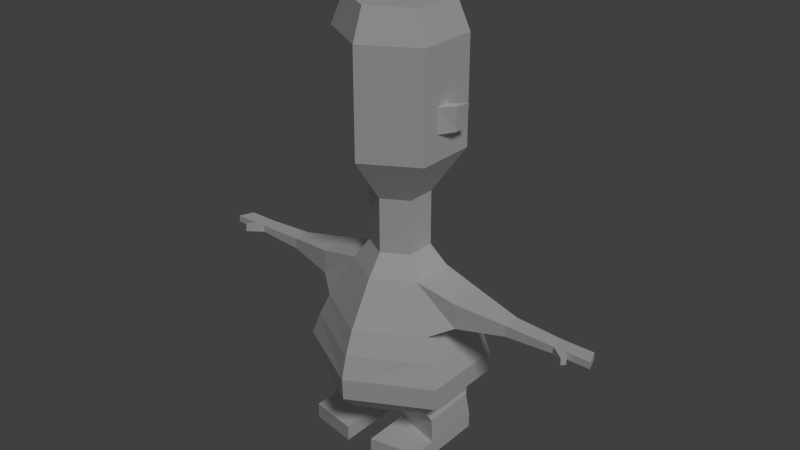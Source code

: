 # Source: ancientIdolBlend.blend  (saved by Blender 2.78.0; exported with 4.5.12 LTS)
import bpy
from mathutils import Matrix  # noqa: F401  (used for matrix-valued properties, if any)

bpy.ops.wm.read_factory_settings(use_empty=True)
scene = bpy.context.scene
scene.name = 'Scene'

# ---- collections
col_collection_1 = bpy.data.collections.new('Collection 1'); scene.collection.children.link(col_collection_1)

# ---- materials (node trees are filled in below, after node groups)
mat_material = bpy.data.materials.new('Material')
mat_material.alpha_threshold = 0.0
mat_material.use_transparent_shadow = False
mat_material.roughness = 0.5

# ---- material node trees

# ---- world
world_world = bpy.data.worlds.new('World'); scene.world = world_world
world_world.color = (0.05088, 0.05088, 0.05088)
world_world.use_sun_shadow = False
world_world.sun_shadow_jitter_overblur = 0.0
world_world.cycles.sampling_method = 'NONE'
world_world.cycles.sample_map_resolution = 256

# ---- lights
light_point = bpy.data.lights.new('Point', 'SUN')
light_point.transmission_factor = 0.0
light_point.angle = 0.1993
light_point.energy = 1.0
light_point.shadow_buffer_clip_start = 0.5
light_point.shadow_soft_size = 0.1
light_point.shadow_cascade_max_distance = 1000.0

# ---- meshes
me_cylinder = bpy.data.meshes.new('Cylinder')
me_cylinder.from_pydata([(2.049, 1.183, 11.79), (2.049, 1.183, 15.94), (2.049, -1.183, 11.79), (2.049, -1.183, 15.94), (0.9832, 0.5677, 10.03), (0.9832, -0.5677, 10.03), (0.9832, 0.5677, 7.887), (0.9832, -0.5677, 7.887), (1.652, 0.9539, 17.13), (1.652, -0.9539, 17.13), (3.05, 1.651, 3.503), (3.05, -1.651, 3.503), (3.017, 1.632, 2.621), (3.017, -1.632, 2.621), (1.503, -0.8676, 7.073), (2.355, -1.36, 5.332), (2.355, 1.36, 5.332), (1.503, 0.8676, 7.073), (2.735, -1.535, 4.418), (2.735, 1.535, 4.418), (0.3547, 0.634, 1.274), (0.3547, -0.634, 1.274), (2.275, 1.313, 1.948), (2.275, -1.313, 1.948), (0.5357, 0.5192, 1.039), (0.5357, -0.5192, 1.039), (2.432, 1.075, 1.551), (2.432, -1.075, 1.551), (0.5779, 0.8531, 0.5778), (0.5779, -0.5192, 0.5778), (2.474, 1.263, 0.5778), (2.474, -1.075, 0.5778), (0.5779, 0.8531, -0.04807), (0.5779, -0.5192, -0.04807), (2.474, 1.263, -0.04807), (2.474, -1.075, -0.04807), (0.5779, -2.419, 0.5778), (2.474, -2.075, 0.5778), (0.5779, -2.419, -0.04807), (2.474, -2.075, -0.04807), (3.154, -0.7085, 6.682), (3.154, -0.7485, 5.723), (3.154, 0.7485, 5.723), (3.154, 0.7085, 6.682), (6.958, -0.2923, 6.337), (6.958, -0.3088, 6.072), (6.958, 0.3088, 6.072), (6.958, 0.2923, 6.337), (7.417, -0.2923, 6.337), (7.417, -0.3088, 6.072), (7.417, 0.3088, 6.072), (7.417, 0.2923, 6.337), (7.521, -0.7393, 6.35), (7.534, -0.7497, 6.085), (7.648, -0.5839, 6.35), (7.66, -0.5943, 6.085), (8.399, -0.2923, 6.337), (8.399, -0.3088, 6.072), (8.184, 0.3088, 6.072), (8.184, 0.2923, 6.337), (2.049, 0.02403, 12.78), (2.049, -0.5303, 12.78), (2.049, -0.5303, 13.75), (2.049, 0.02403, 13.75), (2.42, 0.5779, 12.79), (2.396, 0.0715, 12.79), (2.456, 0.00339, 13.74), (2.573, 0.5098, 13.74), (5.056, 0.3689, 5.99), (5.056, -0.3689, 5.99), (5.056, 0.3492, 6.417), (5.056, -0.3492, 6.417), (-2.049, 1.183, 11.79), (-2.049, 1.183, 15.94), (-2.049, -1.183, 11.79), (-2.049, -1.183, 15.94), (0.0, -2.366, 11.79), (0.0, -2.366, 15.94), (0.0, 2.366, 11.79), (0.0, 2.366, 15.94), (-0.9832, 0.5677, 10.03), (-0.9832, -0.5677, 10.03), (0.0, -1.135, 10.03), (0.0, 1.135, 10.03), (-0.9832, 0.5677, 7.887), (-0.9832, -0.5677, 7.887), (0.0, -1.135, 7.887), (0.0, 1.135, 7.887), (-1.652, 0.9539, 17.13), (-1.652, -0.9539, 17.13), (0.0, -1.908, 17.13), (0.0, 1.908, 17.13), (-3.05, 1.651, 3.503), (-3.05, -1.651, 3.503), (0.0, -3.302, 3.503), (0.0, 3.302, 3.503), (-3.017, 1.632, 2.621), (-3.017, -1.632, 2.621), (0.0, -3.265, 2.621), (0.0, 3.265, 2.621), (0.0, 1.735, 7.073), (0.0, 2.72, 5.332), (0.0, -2.72, 5.332), (0.0, -1.735, 7.073), (-1.503, -0.8676, 7.073), (-2.355, -1.36, 5.332), (-2.355, 1.36, 5.332), (-1.503, 0.8676, 7.073), (0.0, 3.069, 4.418), (-2.735, -1.535, 4.418), (0.0, -3.069, 4.418), (-2.735, 1.535, 4.418), (-0.3547, 0.634, 1.274), (-0.3547, -0.634, 1.274), (0.0, -0.4095, 1.274), (0.0, 0.4095, 1.274), (-2.275, 1.313, 1.948), (0.0, 2.627, 1.948), (0.0, -2.627, 1.948), (-2.275, -1.313, 1.948), (-0.5357, 0.5192, 1.039), (-0.5357, -0.5192, 1.039), (-2.432, 1.075, 1.551), (-2.432, -1.075, 1.551), (-0.5779, 0.8531, 0.5778), (-0.5779, -0.5192, 0.5778), (-2.474, 1.263, 0.5778), (-2.474, -1.075, 0.5778), (-0.5779, 0.8531, -0.04807), (-0.5779, -0.5192, -0.04807), (-2.474, 1.263, -0.04807), (-2.474, -1.075, -0.04807), (-0.5779, -2.419, 0.5778), (-2.474, -2.075, 0.5778), (-0.5779, -2.419, -0.04807), (-2.474, -2.075, -0.04807), (-3.154, -0.7085, 6.682), (-3.154, -0.7485, 5.723), (-3.154, 0.7485, 5.723), (-3.154, 0.7085, 6.682), (-6.958, -0.2923, 6.337), (-6.958, -0.3088, 6.072), (-6.958, 0.3088, 6.072), (-6.958, 0.2923, 6.337), (-7.417, -0.2923, 6.337), (-7.417, -0.3088, 6.072), (-7.417, 0.3088, 6.072), (-7.417, 0.2923, 6.337), (-7.521, -0.7393, 6.35), (-7.534, -0.7497, 6.085), (-7.648, -0.5839, 6.35), (-7.66, -0.5943, 6.085), (-8.399, -0.2923, 6.337), (-8.399, -0.3088, 6.072), (-8.184, 0.3088, 6.072), (-8.184, 0.2923, 6.337), (-2.049, 0.02403, 12.78), (-2.049, -0.5303, 12.78), (-2.049, -0.5303, 13.75), (-2.049, 0.02403, 13.75), (-2.42, 0.5779, 12.79), (-2.396, 0.0715, 12.79), (-2.456, 0.00339, 13.74), (-2.573, 0.5098, 13.74), (-5.056, 0.3689, 5.99), (-5.056, -0.3689, 5.99), (-5.056, 0.3492, 6.417), (-5.056, -0.3492, 6.417)], [], [(0, 1, 63, 60), (2, 3, 77, 76), (77, 3, 9, 90), (78, 79, 1, 0), (4, 5, 7, 6), (78, 0, 4, 83), (2, 76, 82, 5), (0, 2, 5, 4), (83, 4, 6, 87), (5, 82, 86, 7), (3, 1, 8, 9), (1, 79, 91, 8), (19, 18, 11, 10), (108, 19, 10, 95), (18, 110, 94, 11), (117, 22, 20, 115), (10, 11, 13, 12), (95, 10, 12, 99), (11, 94, 98, 13), (7, 86, 103, 14), (14, 103, 102, 15), (87, 6, 17, 100), (100, 17, 16, 101), (6, 7, 14, 17), (15, 16, 42, 41), (15, 102, 110, 18), (101, 16, 19, 108), (16, 15, 18, 19), (23, 118, 114, 21), (21, 20, 24, 25), (12, 13, 23, 22), (13, 98, 118, 23), (99, 12, 22, 117), (8, 91, 90, 9), (20, 21, 114, 115), (27, 25, 29, 31), (22, 23, 27, 26), (20, 22, 26, 24), (23, 21, 25, 27), (29, 28, 32, 33), (25, 24, 28, 29), (26, 27, 31, 30), (24, 26, 30, 28), (34, 35, 33, 32), (30, 31, 35, 34), (28, 30, 34, 32), (35, 31, 37, 39), (37, 36, 38, 39), (33, 35, 39, 38), (31, 29, 36, 37), (29, 33, 38, 36), (69, 68, 46, 45), (16, 17, 43, 42), (14, 15, 41, 40), (17, 14, 40, 43), (47, 44, 48, 51), (68, 70, 47, 46), (70, 71, 44, 47), (71, 69, 45, 44), (49, 50, 58, 57), (44, 45, 53, 52), (45, 46, 50, 49), (46, 47, 51, 50), (52, 53, 55, 54), (45, 49, 55, 53), (48, 44, 52, 54), (49, 48, 54, 55), (59, 56, 57, 58), (50, 51, 59, 58), (51, 48, 56, 59), (48, 49, 57, 56), (60, 63, 67, 64), (2, 0, 60, 61), (3, 2, 61, 62), (1, 3, 62, 63), (64, 67, 66, 65), (61, 60, 64, 65), (62, 61, 65, 66), (63, 62, 66, 67), (40, 41, 69, 71), (43, 40, 71, 70), (42, 43, 70, 68), (41, 42, 68, 69), (72, 156, 159, 73), (74, 76, 77, 75), (77, 90, 89, 75), (78, 72, 73, 79), (80, 84, 85, 81), (78, 83, 80, 72), (74, 81, 82, 76), (72, 80, 81, 74), (83, 87, 84, 80), (81, 85, 86, 82), (75, 89, 88, 73), (73, 88, 91, 79), (111, 92, 93, 109), (108, 95, 92, 111), (109, 93, 94, 110), (117, 115, 112, 116), (92, 96, 97, 93), (95, 99, 96, 92), (93, 97, 98, 94), (85, 104, 103, 86), (104, 105, 102, 103), (87, 100, 107, 84), (100, 101, 106, 107), (84, 107, 104, 85), (105, 137, 138, 106), (105, 109, 110, 102), (101, 108, 111, 106), (106, 111, 109, 105), (119, 113, 114, 118), (113, 121, 120, 112), (96, 116, 119, 97), (97, 119, 118, 98), (99, 117, 116, 96), (88, 89, 90, 91), (112, 115, 114, 113), (123, 127, 125, 121), (116, 122, 123, 119), (112, 120, 122, 116), (119, 123, 121, 113), (125, 129, 128, 124), (121, 125, 124, 120), (122, 126, 127, 123), (120, 124, 126, 122), (130, 128, 129, 131), (126, 130, 131, 127), (124, 128, 130, 126), (131, 135, 133, 127), (133, 135, 134, 132), (129, 134, 135, 131), (127, 133, 132, 125), (125, 132, 134, 129), (165, 141, 142, 164), (106, 138, 139, 107), (104, 136, 137, 105), (107, 139, 136, 104), (143, 147, 144, 140), (164, 142, 143, 166), (166, 143, 140, 167), (167, 140, 141, 165), (145, 153, 154, 146), (140, 148, 149, 141), (141, 145, 146, 142), (142, 146, 147, 143), (148, 150, 151, 149), (141, 149, 151, 145), (144, 150, 148, 140), (145, 151, 150, 144), (155, 154, 153, 152), (146, 154, 155, 147), (147, 155, 152, 144), (144, 152, 153, 145), (156, 160, 163, 159), (74, 157, 156, 72), (75, 158, 157, 74), (73, 159, 158, 75), (160, 161, 162, 163), (157, 161, 160, 156), (158, 162, 161, 157), (159, 163, 162, 158), (136, 167, 165, 137), (139, 166, 167, 136), (138, 164, 166, 139), (137, 165, 164, 138)])
_uv = me_cylinder.uv_layers.new(name='UVMap')
_uv.uv.foreach_set('vector', [0.8483, 0.228, 0.844, 0.2612, 0.8362, 0.2426, 0.8369, 0.2358, 0.4528, 0.5957, 0.4528, 0.8178, 0.3273, 0.8178, 0.3273, 0.5957, 0.1822, 0.8635, 0.2742, 0.8635, 0.2564, 0.9101, 0.1822, 0.9101, 0.8786, 0.2259, 0.8713, 0.2748, 0.844, 0.2612, 0.8483, 0.228, 0.36, 0.5669, 0.2913, 0.5669, 0.2913, 0.458, 0.36, 0.458, 0.2905, 0.8823, 0.2905, 0.881, 0.347, 0.881, 0.347, 0.8823, 0.2905, 0.8797, 0.2905, 0.8785, 0.347, 0.8785, 0.347, 0.8797, 0.2905, 0.881, 0.2905, 0.8797, 0.347, 0.8797, 0.347, 0.881, 0.3263, 0.5673, 0.3761, 0.5673, 0.3761, 0.4578, 0.3263, 0.4578, 0.3761, 0.5673, 0.3263, 0.5673, 0.3263, 0.4578, 0.3761, 0.4578, 0.1819, 0.8642, 0.2738, 0.8642, 0.2564, 0.9101, 0.1819, 0.9101, 0.2742, 0.8635, 0.1822, 0.8635, 0.1822, 0.9101, 0.2564, 0.9101, 0.8532, 0.1314, 0.83, 0.1296, 0.8316, 0.1232, 0.8529, 0.1252, 0.8845, 0.1319, 0.8532, 0.1314, 0.8529, 0.1252, 0.8857, 0.1221, 0.83, 0.1296, 0.7967, 0.1251, 0.7979, 0.1146, 0.8316, 0.1232, 0.877, 0.1056, 0.8528, 0.1134, 0.8526, 0.09795, 0.8515, 0.0935, 0.8529, 0.1252, 0.8316, 0.1232, 0.8329, 0.1178, 0.8527, 0.1199, 0.8857, 0.1221, 0.8529, 0.1252, 0.8527, 0.1199, 0.8833, 0.1126, 0.4794, 0.1856, 0.3274, 0.1856, 0.3274, 0.1472, 0.4778, 0.1472, 0.8285, 0.1706, 0.8107, 0.1734, 0.8037, 0.1615, 0.8279, 0.1575, 0.4082, 0.3622, 0.326, 0.3622, 0.326, 0.279, 0.4548, 0.279, 0.8643, 0.1718, 0.8474, 0.1698, 0.85, 0.1577, 0.8708, 0.1617, 0.8708, 0.1617, 0.85, 0.1577, 0.8526, 0.1382, 0.8818, 0.1408, 0.8474, 0.1698, 0.8285, 0.1706, 0.8279, 0.1575, 0.85, 0.1577, 0.8291, 0.137, 0.8526, 0.1382, 0.8443, 0.1423, 0.8367, 0.1413, 0.4548, 0.279, 0.326, 0.279, 0.326, 0.2353, 0.4756, 0.2353, 0.8818, 0.1408, 0.8526, 0.1382, 0.8532, 0.1314, 0.8845, 0.1319, 0.8526, 0.1382, 0.8291, 0.137, 0.83, 0.1296, 0.8532, 0.1314, 0.8341, 0.1125, 0.8111, 0.09931, 0.8405, 0.09207, 0.8376, 0.09614, 0.7878, 0.52, 0.8214, 0.52, 0.8184, 0.5146, 0.7908, 0.5146, 0.8527, 0.1199, 0.8329, 0.1178, 0.8341, 0.1125, 0.8528, 0.1134, 0.4778, 0.1472, 0.3274, 0.1472, 0.3274, 0.1179, 0.4408, 0.1179, 0.8833, 0.1126, 0.8527, 0.1199, 0.8528, 0.1134, 0.877, 0.1056, 0.8456, 0.8568, 0.8595, 0.872, 0.8124, 0.8673, 0.8304, 0.8567, 0.8526, 0.09795, 0.8376, 0.09614, 0.8405, 0.09207, 0.8515, 0.0935, 0.8496, 0.5303, 0.7564, 0.5147, 0.7585, 0.5006, 0.8517, 0.5006, 0.8394, 0.5356, 0.7698, 0.5356, 0.7761, 0.5264, 0.8331, 0.5264, 0.7476, 0.5219, 0.8419, 0.5424, 0.8496, 0.5303, 0.7564, 0.5147, 0.8419, 0.5424, 0.7476, 0.5219, 0.7564, 0.5147, 0.8496, 0.5303, 0.4293, 0.8641, 0.392, 0.8641, 0.392, 0.8641, 0.4293, 0.8641, 0.7908, 0.5146, 0.8184, 0.5146, 0.8272, 0.5039, 0.7908, 0.5039, 0.8331, 0.5264, 0.7761, 0.5264, 0.7761, 0.5039, 0.8381, 0.5039, 0.7564, 0.5147, 0.8496, 0.5303, 0.8517, 0.5006, 0.7585, 0.5006, 0.3809, 0.909, 0.4444, 0.909, 0.4293, 0.8641, 0.392, 0.8641, 0.3809, 0.909, 0.4444, 0.909, 0.4444, 0.909, 0.3809, 0.909, 0.392, 0.8641, 0.3809, 0.909, 0.3809, 0.909, 0.392, 0.8641, 0.4444, 0.909, 0.4444, 0.909, 0.4715, 0.909, 0.4715, 0.909, 0.4715, 0.909, 0.4809, 0.8641, 0.4809, 0.8641, 0.4715, 0.909, 0.4293, 0.8641, 0.4444, 0.909, 0.4715, 0.909, 0.4809, 0.8641, 0.4444, 0.909, 0.4293, 0.8641, 0.4809, 0.8641, 0.4715, 0.909, 0.4293, 0.8641, 0.4293, 0.8641, 0.4809, 0.8641, 0.4809, 0.8641, 0.8514, 0.5091, 0.8514, 0.5091, 0.7477, 0.513, 0.7477, 0.513, 0.8526, 0.1382, 0.85, 0.1577, 0.8437, 0.1464, 0.8443, 0.1423, 0.8279, 0.1575, 0.8291, 0.137, 0.8367, 0.1413, 0.8366, 0.1454, 0.85, 0.1577, 0.8279, 0.1575, 0.8366, 0.1454, 0.8437, 0.1464, 0.4683, 0.893, 0.4683, 0.8697, 0.4892, 0.8697, 0.4892, 0.893, 0.8514, 0.5091, 0.8514, 0.5295, 0.7477, 0.5256, 0.7477, 0.513, 0.8514, 0.5295, 0.8514, 0.5295, 0.7477, 0.5256, 0.7477, 0.5256, 0.8514, 0.5295, 0.8514, 0.5091, 0.7477, 0.513, 0.7477, 0.5256, 0.4892, 0.869, 0.4892, 0.8936, 0.5242, 0.8936, 0.534, 0.869, 0.4683, 0.8697, 0.4683, 0.869, 0.4945, 0.8515, 0.494, 0.8519, 0.4683, 0.869, 0.4683, 0.8936, 0.4892, 0.8936, 0.4892, 0.869, 0.4683, 0.8936, 0.4683, 0.893, 0.4892, 0.893, 0.4892, 0.8936, 0.494, 0.8519, 0.4945, 0.8515, 0.5003, 0.8577, 0.4997, 0.8581, 0.4683, 0.869, 0.4892, 0.869, 0.5003, 0.8577, 0.4945, 0.8515, 0.4892, 0.8697, 0.4683, 0.8697, 0.494, 0.8519, 0.4997, 0.8581, 0.4892, 0.869, 0.4892, 0.8697, 0.4997, 0.8581, 0.5003, 0.8577, 0.5242, 0.893, 0.534, 0.8697, 0.534, 0.869, 0.5242, 0.8936, 0.4892, 0.8936, 0.4892, 0.893, 0.5242, 0.893, 0.5242, 0.8936, 0.4892, 0.893, 0.4892, 0.8697, 0.534, 0.8697, 0.5242, 0.893, 0.4892, 0.8697, 0.4892, 0.869, 0.534, 0.869, 0.534, 0.8697, 0.4308, 0.7274, 0.4306, 0.7293, 0.4302, 0.7284, 0.4303, 0.7284, 0.8241, 0.2265, 0.8483, 0.228, 0.8369, 0.2358, 0.8297, 0.2342, 0.8226, 0.2609, 0.8241, 0.2265, 0.8297, 0.2342, 0.8298, 0.2427, 0.844, 0.2612, 0.8226, 0.2609, 0.8298, 0.2427, 0.8362, 0.2426, 0.4303, 0.7284, 0.4302, 0.7284, 0.43, 0.7286, 0.4301, 0.7282, 0.4288, 0.727, 0.4308, 0.7274, 0.4303, 0.7284, 0.4301, 0.7282, 0.4288, 0.7294, 0.4288, 0.727, 0.4301, 0.7282, 0.43, 0.7286, 0.4306, 0.7293, 0.4288, 0.7294, 0.43, 0.7286, 0.4302, 0.7284, 0.7473, 0.5421, 0.7473, 0.4963, 0.8514, 0.5091, 0.8514, 0.5295, 0.7473, 0.5421, 0.7473, 0.5421, 0.8514, 0.5295, 0.8514, 0.5295, 0.7473, 0.4963, 0.7473, 0.5421, 0.8514, 0.5295, 0.8514, 0.5091, 0.7473, 0.4963, 0.7473, 0.4963, 0.8514, 0.5091, 0.8514, 0.5091, 0.8483, 0.228, 0.8369, 0.2358, 0.8362, 0.2426, 0.844, 0.2612, 0.2017, 0.5957, 0.3273, 0.5957, 0.3273, 0.8178, 0.2017, 0.8178, 0.1822, 0.8635, 0.1822, 0.9101, 0.108, 0.9101, 0.0902, 0.8635, 0.8786, 0.2259, 0.8483, 0.228, 0.844, 0.2612, 0.8713, 0.2748, 0.36, 0.5669, 0.36, 0.458, 0.2913, 0.458, 0.2913, 0.5669, 0.2905, 0.8823, 0.347, 0.8823, 0.347, 0.8836, 0.2905, 0.8836, 0.2905, 0.8772, 0.347, 0.8772, 0.347, 0.8785, 0.2905, 0.8785, 0.2905, 0.8759, 0.347, 0.8759, 0.347, 0.8772, 0.2905, 0.8772, 0.3263, 0.5673, 0.3263, 0.4578, 0.2765, 0.4578, 0.2765, 0.5673, 0.2765, 0.5673, 0.2765, 0.4578, 0.3263, 0.4578, 0.3263, 0.5673, 0.1819, 0.8642, 0.1819, 0.9101, 0.2564, 0.9101, 0.2738, 0.8642, 0.0902, 0.8635, 0.108, 0.9101, 0.1822, 0.9101, 0.1822, 0.8635, 0.8532, 0.1314, 0.8529, 0.1252, 0.8316, 0.1232, 0.83, 0.1296, 0.8845, 0.1319, 0.8857, 0.1221, 0.8529, 0.1252, 0.8532, 0.1314, 0.83, 0.1296, 0.8316, 0.1232, 0.7979, 0.1146, 0.7967, 0.1251, 0.877, 0.1056, 0.8515, 0.0935, 0.8526, 0.09795, 0.8528, 0.1134, 0.8529, 0.1252, 0.8527, 0.1199, 0.8329, 0.1178, 0.8316, 0.1232, 0.8857, 0.1221, 0.8833, 0.1126, 0.8527, 0.1199, 0.8529, 0.1252, 0.1754, 0.1856, 0.177, 0.1472, 0.3274, 0.1472, 0.3274, 0.1856, 0.8285, 0.1706, 0.8279, 0.1575, 0.8037, 0.1615, 0.8107, 0.1734, 0.2438, 0.3622, 0.1972, 0.279, 0.326, 0.279, 0.326, 0.3622, 0.8643, 0.1718, 0.8708, 0.1617, 0.85, 0.1577, 0.8474, 0.1698, 0.8708, 0.1617, 0.8818, 0.1408, 0.8526, 0.1382, 0.85, 0.1577, 0.8474, 0.1698, 0.85, 0.1577, 0.8279, 0.1575, 0.8285, 0.1706, 0.8291, 0.137, 0.8367, 0.1413, 0.8443, 0.1423, 0.8526, 0.1382, 0.1972, 0.279, 0.1764, 0.2353, 0.326, 0.2353, 0.326, 0.279, 0.8818, 0.1408, 0.8845, 0.1319, 0.8532, 0.1314, 0.8526, 0.1382, 0.8526, 0.1382, 0.8532, 0.1314, 0.83, 0.1296, 0.8291, 0.137, 0.8341, 0.1125, 0.8376, 0.09614, 0.8405, 0.09207, 0.8111, 0.09931, 0.7878, 0.52, 0.7908, 0.5146, 0.8184, 0.5146, 0.8214, 0.52, 0.8527, 0.1199, 0.8528, 0.1134, 0.8341, 0.1125, 0.8329, 0.1178, 0.177, 0.1472, 0.214, 0.1179, 0.3274, 0.1179, 0.3274, 0.1472, 0.8833, 0.1126, 0.877, 0.1056, 0.8528, 0.1134, 0.8527, 0.1199, 0.8456, 0.8568, 0.8304, 0.8567, 0.8124, 0.8673, 0.8595, 0.872, 0.8526, 0.09795, 0.8515, 0.0935, 0.8405, 0.09207, 0.8376, 0.09614, 0.8496, 0.5303, 0.8517, 0.5006, 0.7586, 0.5006, 0.7565, 0.5147, 0.8394, 0.5356, 0.8331, 0.5264, 0.7761, 0.5264, 0.7698, 0.5356, 0.7476, 0.5219, 0.7565, 0.5147, 0.8496, 0.5303, 0.8419, 0.5424, 0.8419, 0.5424, 0.8496, 0.5303, 0.7565, 0.5147, 0.7476, 0.5219, 0.4293, 0.8644, 0.4293, 0.8644, 0.392, 0.8644, 0.392, 0.8644, 0.7908, 0.5146, 0.7908, 0.5039, 0.8272, 0.5039, 0.8184, 0.5146, 0.8331, 0.5264, 0.8381, 0.5039, 0.7761, 0.5039, 0.7761, 0.5264, 0.7565, 0.5147, 0.7586, 0.5006, 0.8517, 0.5006, 0.8496, 0.5303, 0.3809, 0.9094, 0.392, 0.8644, 0.4293, 0.8644, 0.4444, 0.9094, 0.3809, 0.9094, 0.3809, 0.9094, 0.4444, 0.9094, 0.4444, 0.9094, 0.392, 0.8644, 0.392, 0.8644, 0.3809, 0.9094, 0.3809, 0.9094, 0.4444, 0.9094, 0.4715, 0.9094, 0.4715, 0.9094, 0.4444, 0.9094, 0.4715, 0.9094, 0.4715, 0.9094, 0.4809, 0.8644, 0.4809, 0.8644, 0.4293, 0.8644, 0.4809, 0.8644, 0.4715, 0.9094, 0.4444, 0.9094, 0.4444, 0.9094, 0.4715, 0.9094, 0.4809, 0.8644, 0.4293, 0.8644, 0.4293, 0.8644, 0.4809, 0.8644, 0.4809, 0.8644, 0.4293, 0.8644, 0.8534, 0.5091, 0.7497, 0.513, 0.7497, 0.513, 0.8534, 0.5091, 0.8526, 0.1382, 0.8443, 0.1423, 0.8437, 0.1464, 0.85, 0.1577, 0.8279, 0.1575, 0.8366, 0.1454, 0.8367, 0.1413, 0.8291, 0.137, 0.85, 0.1577, 0.8437, 0.1464, 0.8366, 0.1454, 0.8279, 0.1575, 0.4683, 0.893, 0.4892, 0.893, 0.4892, 0.8697, 0.4683, 0.8697, 0.8534, 0.5091, 0.7497, 0.513, 0.7497, 0.5256, 0.8534, 0.5295, 0.8534, 0.5295, 0.7497, 0.5256, 0.7497, 0.5256, 0.8534, 0.5295, 0.8534, 0.5295, 0.7497, 0.5256, 0.7497, 0.513, 0.8534, 0.5091, 0.4892, 0.869, 0.534, 0.869, 0.5242, 0.8936, 0.4892, 0.8936, 0.4683, 0.8697, 0.494, 0.8519, 0.4946, 0.8515, 0.4683, 0.869, 0.4683, 0.869, 0.4892, 0.869, 0.4892, 0.8936, 0.4683, 0.8936, 0.4683, 0.8936, 0.4892, 0.8936, 0.4892, 0.893, 0.4683, 0.893, 0.494, 0.8519, 0.4997, 0.8581, 0.5003, 0.8577, 0.4946, 0.8515, 0.4683, 0.869, 0.4946, 0.8515, 0.5003, 0.8577, 0.4892, 0.869, 0.4892, 0.8697, 0.4997, 0.8581, 0.494, 0.8519, 0.4683, 0.8697, 0.4892, 0.869, 0.5003, 0.8577, 0.4997, 0.8581, 0.4892, 0.8697, 0.5242, 0.893, 0.5242, 0.8936, 0.534, 0.869, 0.534, 0.8697, 0.4892, 0.8936, 0.5242, 0.8936, 0.5242, 0.893, 0.4892, 0.893, 0.4892, 0.893, 0.5242, 0.893, 0.534, 0.8697, 0.4892, 0.8697, 0.4892, 0.8697, 0.534, 0.8697, 0.534, 0.869, 0.4892, 0.869, 0.4308, 0.7274, 0.4303, 0.7284, 0.4302, 0.7284, 0.4306, 0.7293, 0.8241, 0.2265, 0.8297, 0.2342, 0.8369, 0.2358, 0.8483, 0.228, 0.8226, 0.2609, 0.8298, 0.2427, 0.8297, 0.2342, 0.8241, 0.2265, 0.844, 0.2612, 0.8362, 0.2426, 0.8298, 0.2427, 0.8226, 0.2609, 0.4303, 0.7284, 0.4301, 0.7282, 0.43, 0.7286, 0.4302, 0.7284, 0.4288, 0.727, 0.4301, 0.7282, 0.4303, 0.7284, 0.4308, 0.7274, 0.4288, 0.7294, 0.43, 0.7286, 0.4301, 0.7282, 0.4288, 0.727, 0.4306, 0.7293, 0.4302, 0.7284, 0.43, 0.7286, 0.4288, 0.7294, 0.7493, 0.5421, 0.8534, 0.5295, 0.8534, 0.5091, 0.7493, 0.4963, 0.7493, 0.5421, 0.8534, 0.5295, 0.8534, 0.5295, 0.7493, 0.5421, 0.7493, 0.4963, 0.8534, 0.5091, 0.8534, 0.5295, 0.7493, 0.5421, 0.7493, 0.4963, 0.8534, 0.5091, 0.8534, 0.5091, 0.7493, 0.4963])
me_cylinder.materials.append(mat_material)
me_cylinder.use_remesh_preserve_volume = False
me_cylinder.use_remesh_preserve_attributes = False
me_cylinder.use_mirror_vertex_groups = False
me_cylinder.update()

# ---- objects
ob_point = bpy.data.objects.new('Point', light_point)
ob_cylinder = bpy.data.objects.new('Cylinder', me_cylinder)

# ---- transforms, parenting, visibility, modifiers, constraints
ob_point.location = (14.21, -5.624, 17.79)
ob_point.rotation_euler = (5.251e-08, 0.7685, -0.5546)
ob_point.lineart.crease_threshold = 0.0
ob_cylinder.location = (0.0, 0.0, 0.0)
ob_cylinder.lineart.crease_threshold = 0.0

# ---- collection membership
col_collection_1.objects.link(ob_point)
col_collection_1.objects.link(ob_cylinder)

# ---- scene / render settings (as saved in the file)
scene.frame_start = 1; scene.frame_end = 250; scene.frame_set(2)
scene.render.engine = 'BLENDER_EEVEE_NEXT'
scene.render.image_settings.color_depth = '16'
scene.render.image_settings.compression = 100
scene.render.resolution_percentage = 50
scene.render.dither_intensity = 0.0
scene.cycles.use_denoising = False
scene.cycles.samples = 10
scene.cycles.sampling_pattern = 'TABULATED_SOBOL'
scene.cycles.light_sampling_threshold = 0.0
scene.cycles.use_adaptive_sampling = False
scene.cycles.use_light_tree = False
scene.cycles.blur_glossy = 0.0
scene.cycles.pixel_filter_type = 'GAUSSIAN'
scene.cycles.sample_clamp_indirect = 0.0
scene.view_settings.view_transform = 'Standard'
bpy.context.view_layer.update()

# ---- added for rendering (the .blend has no active camera): camera
cam_auto = bpy.data.cameras.new('AutoCamera')
cam_auto.lens = 50.0
cam_auto.sensor_width = 36.0
cam_auto.clip_end = 1000.0
ob_auto_camera = bpy.data.objects.new('AutoCamera', cam_auto)
scene.collection.objects.link(ob_auto_camera)
ob_auto_camera.location = (23.0513, -27.6616, 26.9798)
ob_auto_camera.rotation_euler = (1.09748, -7.21219e-08, 0.694738)
scene.camera = ob_auto_camera
bpy.context.view_layer.update()
